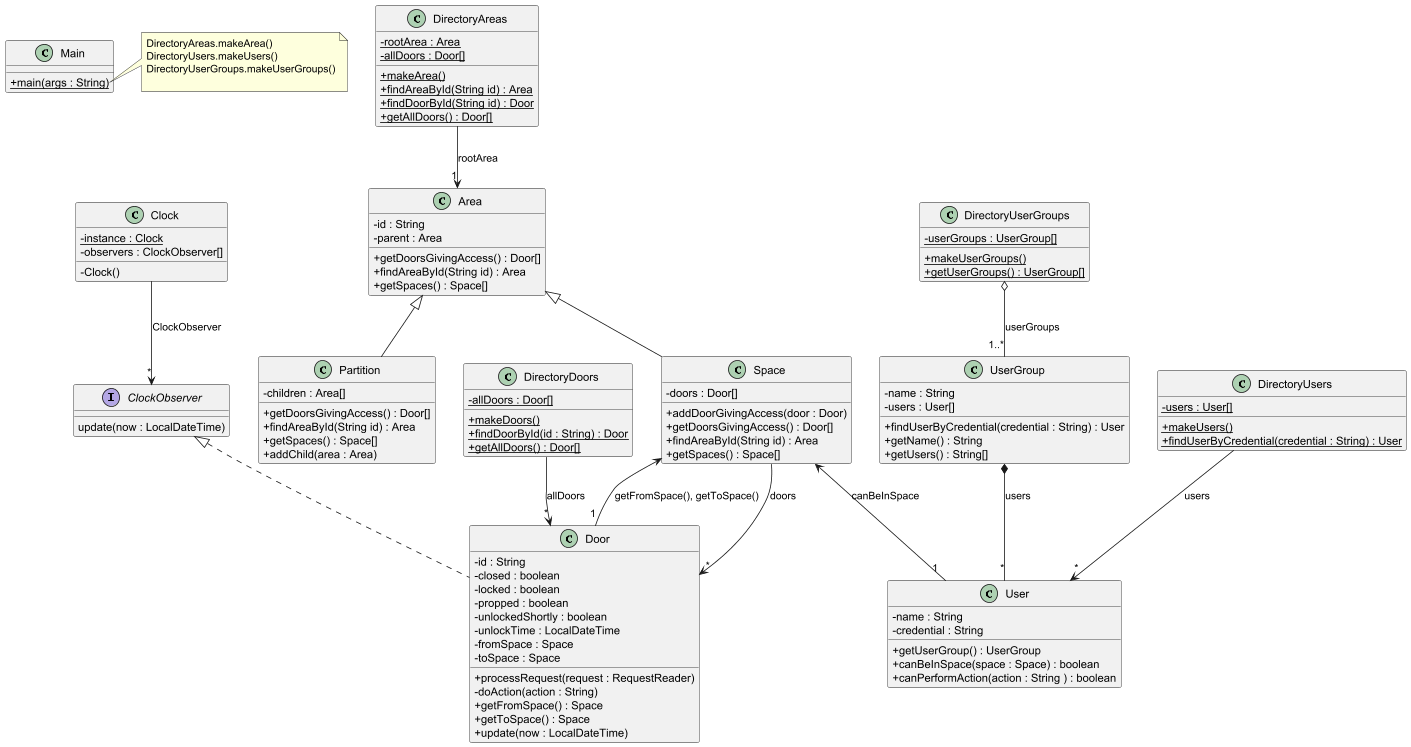

The diagram above was rendered by PlantUML. Its source (embedded in the PNG):
@startuml
skinparam classAttributeIconSize 0

class DirectoryDoors {
- {static} allDoors : Door[]
+ {static} makeDoors()
+ {static} findDoorById(id : String) : Door
+ {static} getAllDoors() : Door[]
}

DirectoryDoors --> "*" Door : "allDoors"

class Door implements ClockObserver{
- id : String
- closed : boolean
- locked : boolean
- propped : boolean
- unlockedShortly : boolean
- unlockTime : LocalDateTime
- fromSpace : Space
- toSpace : Space
+ processRequest(request : RequestReader)
'+ toJson() : JSONObject
'+ toString() : String
'+ isClosed() :boolean
- doAction(action : String)
+ getFromSpace() : Space
+ getToSpace() : Space
+ update(now : LocalDateTime)
}

class DirectoryUsers {
- {static} users : User[]
+ {static} makeUsers()
+ {static} findUserByCredential(credential : String) : User
}

DirectoryUsers --> "*" User : "users"

class User {
- name : String
- credential : String
'+ toString() : String
+ getUserGroup() : UserGroup
+ canBeInSpace(space : Space) : boolean
+ canPerformAction(action : String ) : boolean
}

class DirectoryUserGroups {
- {static} userGroups : UserGroup[]
+ {static} makeUserGroups()
+ {static} getUserGroups() : UserGroup[]
}

class UserGroup {
- name : String
- users : User[]
+ findUserByCredential(credential : String) : User
+ getName() : String
+ getUsers() : String[]
}

class DirectoryAreas {
- {static} rootArea : Area
- {static} allDoors : Door[]
+ {static} makeArea()
+ {static} findAreaById(String id) : Area
+ {static} findDoorById(String id) : Door
+ {static} getAllDoors() : Door[]
}

DirectoryAreas --> "1" Area : "rootArea"

class Area {
- id : String
- parent : Area
+ getDoorsGivingAccess() : Door[]
+ findAreaById(String id) : Area
+ getSpaces() : Space[]

}

class Partition {
- children : Area[]
+ getDoorsGivingAccess() : Door[]
+ findAreaById(String id) : Area
+ getSpaces() : Space[]
+ addChild(area : Area)
}

class Space {
- doors : Door[]
+ addDoorGivingAccess(door : Door)
+ getDoorsGivingAccess() : Door[]
+ findAreaById(String id) : Area
+ getSpaces() : Space[]
}

Space --> "*" Door : "doors"
Space <-- "1" Door : "getFromSpace(), getToSpace()"

DirectoryUserGroups o-- "1..*" UserGroup : userGroups
UserGroup *-- "*" User : users

Area <|-- Partition
Area <|-- Space

Space <-- "1" User : canBeInSpace

class Clock {
- {static} instance : Clock
- observers : ClockObserver[]
- Clock()
}

interface ClockObserver {
  update(now : LocalDateTime)
}

Clock --> "*" ClockObserver : ClockObserver

class Main {
+ {static} main(args : String)
}

note right of Main::main
DirectoryAreas.makeArea()
DirectoryUsers.makeUsers()
DirectoryUserGroups.makeUserGroups()

end note
@enduml